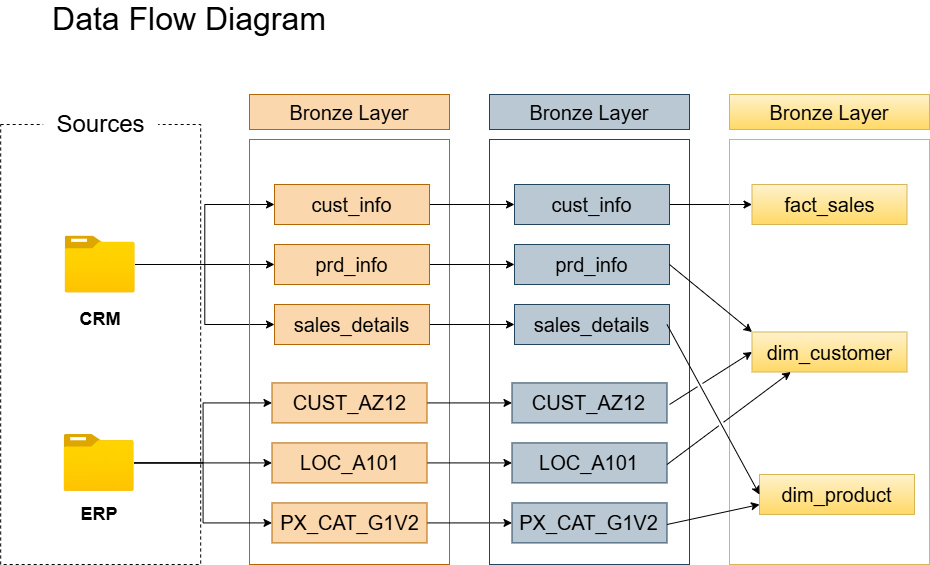

The diagram above was exported from draw.io. Its source (the exported page's mxGraphModel, read from the mxfile embedded in the PNG):
<mxGraphModel dx="1106" dy="761" grid="1" gridSize="10" guides="1" tooltips="1" connect="1" arrows="1" fold="1" page="1" pageScale="1" pageWidth="1100" pageHeight="850" math="0" shadow="0">
  <root>
    <mxCell id="0" />
    <mxCell id="1" parent="0" />
    <mxCell id="OIAbcZKENgSLPZbrcFmD-1" parent="1" style="text;html=1;whiteSpace=wrap;strokeColor=none;fillColor=none;align=center;verticalAlign=middle;rounded=0;" value="&lt;font style=&quot;font-size: 32px;&quot;&gt;Data Flow Diagram&lt;/font&gt;" vertex="1">
      <mxGeometry height="30" width="320" x="150" y="40" as="geometry" />
    </mxCell>
    <mxCell id="OIAbcZKENgSLPZbrcFmD-2" parent="1" style="rounded=0;whiteSpace=wrap;html=1;fillColor=none;dashed=1;strokeColor=light-dark(#000000,#606060);" value="" vertex="1">
      <mxGeometry height="440" width="200" x="121.17" y="160" as="geometry" />
    </mxCell>
    <mxCell id="OIAbcZKENgSLPZbrcFmD-3" parent="1" style="rounded=1;whiteSpace=wrap;html=1;fillColor=default;strokeColor=none;" value="&lt;font style=&quot;font-size: 24px;&quot;&gt;Sources&lt;/font&gt;" vertex="1">
      <mxGeometry height="60" width="115" x="163.67" y="130" as="geometry" />
    </mxCell>
    <mxCell id="OIAbcZKENgSLPZbrcFmD-24" edge="1" parent="1" source="OIAbcZKENgSLPZbrcFmD-4" style="edgeStyle=orthogonalEdgeStyle;rounded=0;orthogonalLoop=1;jettySize=auto;html=1;entryX=0;entryY=0.5;entryDx=0;entryDy=0;" target="OIAbcZKENgSLPZbrcFmD-13">
      <mxGeometry relative="1" as="geometry" />
    </mxCell>
    <mxCell id="OIAbcZKENgSLPZbrcFmD-25" edge="1" parent="1" source="OIAbcZKENgSLPZbrcFmD-4" style="edgeStyle=orthogonalEdgeStyle;rounded=0;orthogonalLoop=1;jettySize=auto;html=1;entryX=0;entryY=0.5;entryDx=0;entryDy=0;" target="OIAbcZKENgSLPZbrcFmD-21">
      <mxGeometry relative="1" as="geometry" />
    </mxCell>
    <mxCell id="OIAbcZKENgSLPZbrcFmD-26" edge="1" parent="1" source="OIAbcZKENgSLPZbrcFmD-4" style="edgeStyle=orthogonalEdgeStyle;rounded=0;orthogonalLoop=1;jettySize=auto;html=1;entryX=0;entryY=0.5;entryDx=0;entryDy=0;" target="OIAbcZKENgSLPZbrcFmD-20">
      <mxGeometry relative="1" as="geometry" />
    </mxCell>
    <mxCell id="OIAbcZKENgSLPZbrcFmD-4" parent="1" style="image;aspect=fixed;html=1;points=[];align=center;fontSize=12;image=img/lib/azure2/general/Folder_Blank.svg;" value="" vertex="1">
      <mxGeometry height="56.81" width="70" x="185.65" y="271.59" as="geometry" />
    </mxCell>
    <mxCell id="OIAbcZKENgSLPZbrcFmD-6" parent="1" style="text;html=1;whiteSpace=wrap;strokeColor=none;fillColor=none;align=center;verticalAlign=middle;rounded=0;" value="&lt;b&gt;&lt;font style=&quot;font-size: 18px;&quot;&gt;CRM&lt;/font&gt;&lt;/b&gt;" vertex="1">
      <mxGeometry height="30" width="60" x="190.6500000000001" y="340" as="geometry" />
    </mxCell>
    <mxCell id="OIAbcZKENgSLPZbrcFmD-9" parent="1" style="text;html=1;whiteSpace=wrap;strokeColor=none;fillColor=none;align=center;verticalAlign=middle;rounded=0;" value="&lt;b&gt;&lt;font style=&quot;font-size: 18px;&quot;&gt;ERP&lt;/font&gt;&lt;/b&gt;" vertex="1">
      <mxGeometry height="40" width="60" x="189.65" y="530" as="geometry" />
    </mxCell>
    <mxCell id="OIAbcZKENgSLPZbrcFmD-11" parent="1" style="rounded=0;whiteSpace=wrap;html=1;fillColor=#fad7ac;strokeColor=#b46504;" value="&lt;font style=&quot;font-size: 20px;&quot;&gt;Bronze Layer&lt;/font&gt;" vertex="1">
      <mxGeometry height="35" width="200" x="370" y="130" as="geometry" />
    </mxCell>
    <mxCell id="OIAbcZKENgSLPZbrcFmD-12" parent="1" style="rounded=0;whiteSpace=wrap;html=1;fillColor=none;strokeColor=#b46504;" value="" vertex="1">
      <mxGeometry height="425" width="200" x="370" y="175" as="geometry" />
    </mxCell>
    <mxCell id="OIAbcZKENgSLPZbrcFmD-49" edge="1" parent="1" source="OIAbcZKENgSLPZbrcFmD-13" style="edgeStyle=orthogonalEdgeStyle;rounded=0;orthogonalLoop=1;jettySize=auto;html=1;entryX=0;entryY=0.5;entryDx=0;entryDy=0;" target="OIAbcZKENgSLPZbrcFmD-35">
      <mxGeometry relative="1" as="geometry" />
    </mxCell>
    <mxCell id="OIAbcZKENgSLPZbrcFmD-13" parent="1" style="rounded=0;whiteSpace=wrap;html=1;fillColor=#fad7ac;strokeColor=#b46504;" value="&lt;span style=&quot;font-size: 20px;&quot;&gt;cust_info&lt;/span&gt;" vertex="1">
      <mxGeometry height="40" width="155" x="395" y="220" as="geometry" />
    </mxCell>
    <mxCell id="OIAbcZKENgSLPZbrcFmD-51" edge="1" parent="1" source="OIAbcZKENgSLPZbrcFmD-20" style="edgeStyle=orthogonalEdgeStyle;rounded=0;orthogonalLoop=1;jettySize=auto;html=1;" target="OIAbcZKENgSLPZbrcFmD-36" value="">
      <mxGeometry relative="1" as="geometry" />
    </mxCell>
    <mxCell id="OIAbcZKENgSLPZbrcFmD-20" parent="1" style="rounded=0;whiteSpace=wrap;html=1;fillColor=#fad7ac;strokeColor=#b46504;" value="&lt;font style=&quot;font-size: 20px;&quot;&gt;sales_details&lt;/font&gt;" vertex="1">
      <mxGeometry height="40" width="155" x="395" y="340" as="geometry" />
    </mxCell>
    <mxCell id="OIAbcZKENgSLPZbrcFmD-50" edge="1" parent="1" source="OIAbcZKENgSLPZbrcFmD-21" style="edgeStyle=orthogonalEdgeStyle;rounded=0;orthogonalLoop=1;jettySize=auto;html=1;" target="OIAbcZKENgSLPZbrcFmD-37" value="">
      <mxGeometry relative="1" as="geometry">
        <Array as="points">
          <mxPoint x="640" y="300" />
          <mxPoint x="640" y="300" />
        </Array>
      </mxGeometry>
    </mxCell>
    <mxCell id="OIAbcZKENgSLPZbrcFmD-21" parent="1" style="rounded=0;whiteSpace=wrap;html=1;fillColor=#fad7ac;strokeColor=#b46504;" value="&lt;font style=&quot;font-size: 20px;&quot;&gt;prd_info&lt;/font&gt;" vertex="1">
      <mxGeometry height="40" width="155" x="395" y="280" as="geometry" />
    </mxCell>
    <mxCell id="OIAbcZKENgSLPZbrcFmD-30" edge="1" parent="1" source="OIAbcZKENgSLPZbrcFmD-23" style="edgeStyle=orthogonalEdgeStyle;rounded=0;orthogonalLoop=1;jettySize=auto;html=1;entryX=0;entryY=0.5;entryDx=0;entryDy=0;" target="OIAbcZKENgSLPZbrcFmD-27">
      <mxGeometry relative="1" as="geometry" />
    </mxCell>
    <mxCell id="OIAbcZKENgSLPZbrcFmD-31" edge="1" parent="1" source="OIAbcZKENgSLPZbrcFmD-23" style="edgeStyle=orthogonalEdgeStyle;rounded=0;orthogonalLoop=1;jettySize=auto;html=1;entryX=0;entryY=0.5;entryDx=0;entryDy=0;" target="OIAbcZKENgSLPZbrcFmD-29">
      <mxGeometry relative="1" as="geometry" />
    </mxCell>
    <mxCell id="OIAbcZKENgSLPZbrcFmD-32" edge="1" parent="1" source="OIAbcZKENgSLPZbrcFmD-23" style="edgeStyle=orthogonalEdgeStyle;rounded=0;orthogonalLoop=1;jettySize=auto;html=1;entryX=0;entryY=0.5;entryDx=0;entryDy=0;" target="OIAbcZKENgSLPZbrcFmD-28">
      <mxGeometry relative="1" as="geometry" />
    </mxCell>
    <mxCell id="OIAbcZKENgSLPZbrcFmD-23" parent="1" style="image;aspect=fixed;html=1;points=[];align=center;fontSize=12;image=img/lib/azure2/general/Folder_Blank.svg;" value="" vertex="1">
      <mxGeometry height="56.81" width="70" x="184.65" y="470" as="geometry" />
    </mxCell>
    <mxCell id="OIAbcZKENgSLPZbrcFmD-52" edge="1" parent="1" source="OIAbcZKENgSLPZbrcFmD-27" style="edgeStyle=orthogonalEdgeStyle;rounded=0;orthogonalLoop=1;jettySize=auto;html=1;" target="OIAbcZKENgSLPZbrcFmD-38" value="">
      <mxGeometry relative="1" as="geometry" />
    </mxCell>
    <mxCell id="OIAbcZKENgSLPZbrcFmD-27" parent="1" style="rounded=0;whiteSpace=wrap;html=1;fillColor=#fad7ac;strokeColor=#b46504;" value="&lt;span style=&quot;font-size: 20px;&quot;&gt;CUST_AZ12&lt;/span&gt;" vertex="1">
      <mxGeometry height="40" width="155" x="392.5" y="418.40999999999997" as="geometry" />
    </mxCell>
    <mxCell id="OIAbcZKENgSLPZbrcFmD-54" edge="1" parent="1" source="OIAbcZKENgSLPZbrcFmD-28" style="edgeStyle=orthogonalEdgeStyle;rounded=0;orthogonalLoop=1;jettySize=auto;html=1;" target="OIAbcZKENgSLPZbrcFmD-39" value="">
      <mxGeometry relative="1" as="geometry" />
    </mxCell>
    <mxCell id="OIAbcZKENgSLPZbrcFmD-28" parent="1" style="rounded=0;whiteSpace=wrap;html=1;fillColor=#fad7ac;strokeColor=#b46504;" value="&lt;font style=&quot;font-size: 20px;&quot;&gt;PX_CAT_G1V2&lt;/font&gt;" vertex="1">
      <mxGeometry height="40" width="155" x="392.5" y="538.41" as="geometry" />
    </mxCell>
    <mxCell id="OIAbcZKENgSLPZbrcFmD-53" edge="1" parent="1" source="OIAbcZKENgSLPZbrcFmD-29" style="edgeStyle=orthogonalEdgeStyle;rounded=0;orthogonalLoop=1;jettySize=auto;html=1;" target="OIAbcZKENgSLPZbrcFmD-40" value="">
      <mxGeometry relative="1" as="geometry" />
    </mxCell>
    <mxCell id="OIAbcZKENgSLPZbrcFmD-29" parent="1" style="rounded=0;whiteSpace=wrap;html=1;fillColor=#fad7ac;strokeColor=#b46504;" value="&lt;font style=&quot;font-size: 20px;&quot;&gt;LOC_A101&lt;/font&gt;" vertex="1">
      <mxGeometry height="40" width="155" x="392.5" y="478.40999999999997" as="geometry" />
    </mxCell>
    <mxCell id="OIAbcZKENgSLPZbrcFmD-33" parent="1" style="rounded=0;whiteSpace=wrap;html=1;fillColor=#bac8d3;strokeColor=#23445d;" value="&lt;font style=&quot;font-size: 20px;&quot;&gt;Bronze Layer&lt;/font&gt;" vertex="1">
      <mxGeometry height="35" width="200" x="610" y="130" as="geometry" />
    </mxCell>
    <mxCell id="OIAbcZKENgSLPZbrcFmD-34" parent="1" style="rounded=0;whiteSpace=wrap;html=1;fillColor=none;strokeColor=#23445d;" value="" vertex="1">
      <mxGeometry height="425" width="200" x="610" y="175" as="geometry" />
    </mxCell>
    <mxCell id="OIAbcZKENgSLPZbrcFmD-55" edge="1" parent="1" source="OIAbcZKENgSLPZbrcFmD-35" style="edgeStyle=orthogonalEdgeStyle;rounded=0;orthogonalLoop=1;jettySize=auto;html=1;entryX=0;entryY=0.5;entryDx=0;entryDy=0;jumpStyle=gap;" target="OIAbcZKENgSLPZbrcFmD-43">
      <mxGeometry relative="1" as="geometry" />
    </mxCell>
    <mxCell id="OIAbcZKENgSLPZbrcFmD-35" parent="1" style="rounded=0;whiteSpace=wrap;html=1;fillColor=#bac8d3;strokeColor=#23445d;" value="&lt;span style=&quot;font-size: 20px;&quot;&gt;cust_info&lt;/span&gt;" vertex="1">
      <mxGeometry height="40" width="155" x="635" y="220" as="geometry" />
    </mxCell>
    <mxCell id="OIAbcZKENgSLPZbrcFmD-36" parent="1" style="rounded=0;whiteSpace=wrap;html=1;fillColor=#bac8d3;strokeColor=#23445d;" value="&lt;font style=&quot;font-size: 20px;&quot;&gt;sales_details&lt;/font&gt;" vertex="1">
      <mxGeometry height="40" width="155" x="635" y="340" as="geometry" />
    </mxCell>
    <mxCell id="OIAbcZKENgSLPZbrcFmD-37" parent="1" style="rounded=0;whiteSpace=wrap;html=1;fillColor=#bac8d3;strokeColor=#23445d;" value="&lt;font style=&quot;font-size: 20px;&quot;&gt;prd_info&lt;/font&gt;" vertex="1">
      <mxGeometry height="40" width="155" x="635" y="280" as="geometry" />
    </mxCell>
    <mxCell id="OIAbcZKENgSLPZbrcFmD-38" parent="1" style="rounded=0;whiteSpace=wrap;html=1;fillColor=#bac8d3;strokeColor=#23445d;" value="&lt;span style=&quot;font-size: 20px;&quot;&gt;CUST_AZ12&lt;/span&gt;" vertex="1">
      <mxGeometry height="40" width="155" x="632.5" y="418.40999999999997" as="geometry" />
    </mxCell>
    <mxCell id="OIAbcZKENgSLPZbrcFmD-39" parent="1" style="rounded=0;whiteSpace=wrap;html=1;fillColor=#bac8d3;strokeColor=#23445d;" value="&lt;font style=&quot;font-size: 20px;&quot;&gt;PX_CAT_G1V2&lt;/font&gt;" vertex="1">
      <mxGeometry height="40" width="155" x="632.5" y="538.4099999999999" as="geometry" />
    </mxCell>
    <mxCell id="OIAbcZKENgSLPZbrcFmD-40" parent="1" style="rounded=0;whiteSpace=wrap;html=1;fillColor=#bac8d3;strokeColor=#23445d;" value="&lt;font style=&quot;font-size: 20px;&quot;&gt;LOC_A101&lt;/font&gt;" vertex="1">
      <mxGeometry height="40" width="155" x="632.5" y="478.40999999999997" as="geometry" />
    </mxCell>
    <mxCell id="OIAbcZKENgSLPZbrcFmD-41" parent="1" style="rounded=0;whiteSpace=wrap;html=1;fillColor=#fff2cc;strokeColor=#d6b656;gradientColor=#ffd966;" value="&lt;font style=&quot;font-size: 20px;&quot;&gt;Bronze Layer&lt;/font&gt;" vertex="1">
      <mxGeometry height="35" width="200" x="850" y="130" as="geometry" />
    </mxCell>
    <mxCell id="OIAbcZKENgSLPZbrcFmD-42" parent="1" style="rounded=0;whiteSpace=wrap;html=1;fillColor=none;strokeColor=#d6b656;gradientColor=#ffd966;" value="" vertex="1">
      <mxGeometry height="425" width="200" x="850" y="175" as="geometry" />
    </mxCell>
    <mxCell id="OIAbcZKENgSLPZbrcFmD-43" parent="1" style="rounded=0;whiteSpace=wrap;html=1;fillColor=#fff2cc;strokeColor=#d6b656;gradientColor=#ffd966;" value="&lt;span style=&quot;font-size: 20px;&quot;&gt;fact_sales&lt;/span&gt;" vertex="1">
      <mxGeometry height="40" width="155" x="872.5" y="220" as="geometry" />
    </mxCell>
    <mxCell id="OIAbcZKENgSLPZbrcFmD-44" parent="1" style="rounded=0;whiteSpace=wrap;html=1;fillColor=#fff2cc;strokeColor=#d6b656;gradientColor=#ffd966;" value="&lt;font style=&quot;font-size: 20px;&quot;&gt;dim_product&lt;/font&gt;" vertex="1">
      <mxGeometry height="40" width="155" x="880" y="510" as="geometry" />
    </mxCell>
    <mxCell id="OIAbcZKENgSLPZbrcFmD-45" parent="1" style="rounded=0;whiteSpace=wrap;html=1;fillColor=#fff2cc;strokeColor=#d6b656;gradientColor=#ffd966;" value="&lt;font style=&quot;font-size: 20px;&quot;&gt;dim_customer&lt;/font&gt;" vertex="1">
      <mxGeometry height="40" width="155" x="872.5" y="367.5" as="geometry" />
    </mxCell>
    <mxCell id="OIAbcZKENgSLPZbrcFmD-66" edge="1" parent="1" style="endArrow=classic;html=1;rounded=0;entryX=0;entryY=0.5;entryDx=0;entryDy=0;jumpStyle=gap;" target="OIAbcZKENgSLPZbrcFmD-44" value="">
      <mxGeometry height="50" relative="1" width="50" as="geometry">
        <mxPoint x="787.5" y="360" as="sourcePoint" />
        <mxPoint x="947.5" y="320" as="targetPoint" />
      </mxGeometry>
    </mxCell>
    <mxCell id="OIAbcZKENgSLPZbrcFmD-68" edge="1" parent="1" style="endArrow=classic;html=1;rounded=0;jumpStyle=gap;" value="">
      <mxGeometry height="50" relative="1" width="50" as="geometry">
        <mxPoint x="787.5" y="560" as="sourcePoint" />
        <mxPoint x="880" y="540" as="targetPoint" />
      </mxGeometry>
    </mxCell>
    <mxCell id="OIAbcZKENgSLPZbrcFmD-69" edge="1" parent="1" style="endArrow=classic;html=1;rounded=0;entryX=0;entryY=0;entryDx=0;entryDy=0;jumpStyle=gap;" target="OIAbcZKENgSLPZbrcFmD-45" value="">
      <mxGeometry height="50" relative="1" width="50" as="geometry">
        <mxPoint x="790" y="300" as="sourcePoint" />
        <mxPoint x="882.5" y="470" as="targetPoint" />
      </mxGeometry>
    </mxCell>
    <mxCell id="OIAbcZKENgSLPZbrcFmD-70" edge="1" parent="1" style="endArrow=classic;html=1;rounded=0;entryX=0;entryY=0.5;entryDx=0;entryDy=0;jumpStyle=gap;" target="OIAbcZKENgSLPZbrcFmD-45" value="">
      <mxGeometry height="50" relative="1" width="50" as="geometry">
        <mxPoint x="790" y="440" as="sourcePoint" />
        <mxPoint x="882.5" y="610" as="targetPoint" />
      </mxGeometry>
    </mxCell>
    <mxCell id="OIAbcZKENgSLPZbrcFmD-71" edge="1" parent="1" style="endArrow=classic;html=1;rounded=0;entryX=0.25;entryY=1;entryDx=0;entryDy=0;jumpStyle=gap;" target="OIAbcZKENgSLPZbrcFmD-45" value="">
      <mxGeometry height="50" relative="1" width="50" as="geometry">
        <mxPoint x="787.5" y="500" as="sourcePoint" />
        <mxPoint x="880" y="670" as="targetPoint" />
      </mxGeometry>
    </mxCell>
  </root>
</mxGraphModel>